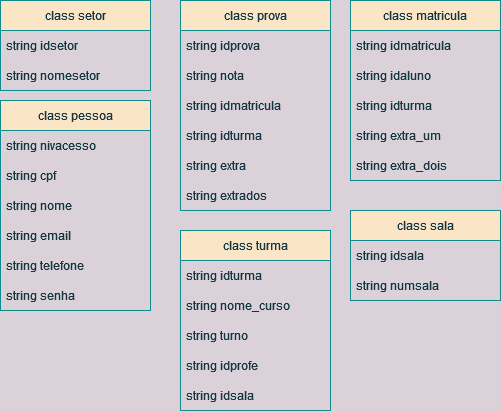

The diagram above was exported from draw.io. Its source (the exported page's mxGraphModel, read from the mxfile embedded in the PNG):
<mxGraphModel dx="760" dy="648" grid="1" gridSize="10" guides="1" tooltips="1" connect="1" arrows="1" fold="1" page="1" pageScale="1" pageWidth="827" pageHeight="1169" background="#DAD2D8" math="0" shadow="0">
  <root>
    <mxCell id="0" />
    <mxCell id="1" parent="0" />
    <mxCell id="gF_LWWEqZFZoR63F559g-1" value="class sala" style="swimlane;fontStyle=0;childLayout=stackLayout;horizontal=1;startSize=30;horizontalStack=0;resizeParent=1;resizeParentMax=0;resizeLast=0;collapsible=1;marginBottom=0;fillColor=#FAE5C7;strokeColor=#0F8B8D;fontColor=#143642;" vertex="1" parent="1">
      <mxGeometry x="560" y="250" width="150" height="90" as="geometry" />
    </mxCell>
    <mxCell id="gF_LWWEqZFZoR63F559g-2" value="string idsala" style="text;strokeColor=none;fillColor=none;align=left;verticalAlign=middle;spacingLeft=4;spacingRight=4;overflow=hidden;points=[[0,0.5],[1,0.5]];portConstraint=eastwest;rotatable=0;fontColor=#143642;" vertex="1" parent="gF_LWWEqZFZoR63F559g-1">
      <mxGeometry y="30" width="150" height="30" as="geometry" />
    </mxCell>
    <mxCell id="gF_LWWEqZFZoR63F559g-3" value="string numsala" style="text;strokeColor=none;fillColor=none;align=left;verticalAlign=middle;spacingLeft=4;spacingRight=4;overflow=hidden;points=[[0,0.5],[1,0.5]];portConstraint=eastwest;rotatable=0;fontColor=#143642;" vertex="1" parent="gF_LWWEqZFZoR63F559g-1">
      <mxGeometry y="60" width="150" height="30" as="geometry" />
    </mxCell>
    <mxCell id="gF_LWWEqZFZoR63F559g-5" value="class matricula" style="swimlane;fontStyle=0;childLayout=stackLayout;horizontal=1;startSize=30;horizontalStack=0;resizeParent=1;resizeParentMax=0;resizeLast=0;collapsible=1;marginBottom=0;fillColor=#FAE5C7;strokeColor=#0F8B8D;fontColor=#143642;" vertex="1" parent="1">
      <mxGeometry x="560" y="40" width="150" height="180" as="geometry" />
    </mxCell>
    <mxCell id="gF_LWWEqZFZoR63F559g-6" value="string idmatricula" style="text;strokeColor=none;fillColor=none;align=left;verticalAlign=middle;spacingLeft=4;spacingRight=4;overflow=hidden;points=[[0,0.5],[1,0.5]];portConstraint=eastwest;rotatable=0;fontColor=#143642;" vertex="1" parent="gF_LWWEqZFZoR63F559g-5">
      <mxGeometry y="30" width="150" height="30" as="geometry" />
    </mxCell>
    <mxCell id="gF_LWWEqZFZoR63F559g-7" value="string idaluno" style="text;strokeColor=none;fillColor=none;align=left;verticalAlign=middle;spacingLeft=4;spacingRight=4;overflow=hidden;points=[[0,0.5],[1,0.5]];portConstraint=eastwest;rotatable=0;fontColor=#143642;" vertex="1" parent="gF_LWWEqZFZoR63F559g-5">
      <mxGeometry y="60" width="150" height="30" as="geometry" />
    </mxCell>
    <mxCell id="gF_LWWEqZFZoR63F559g-8" value="string idturma" style="text;strokeColor=none;fillColor=none;align=left;verticalAlign=middle;spacingLeft=4;spacingRight=4;overflow=hidden;points=[[0,0.5],[1,0.5]];portConstraint=eastwest;rotatable=0;fontColor=#143642;" vertex="1" parent="gF_LWWEqZFZoR63F559g-5">
      <mxGeometry y="90" width="150" height="30" as="geometry" />
    </mxCell>
    <mxCell id="gF_LWWEqZFZoR63F559g-9" value="string extra_um" style="text;strokeColor=none;fillColor=none;align=left;verticalAlign=middle;spacingLeft=4;spacingRight=4;overflow=hidden;points=[[0,0.5],[1,0.5]];portConstraint=eastwest;rotatable=0;fontColor=#143642;" vertex="1" parent="gF_LWWEqZFZoR63F559g-5">
      <mxGeometry y="120" width="150" height="30" as="geometry" />
    </mxCell>
    <mxCell id="gF_LWWEqZFZoR63F559g-10" value="string extra_dois" style="text;strokeColor=none;fillColor=none;align=left;verticalAlign=middle;spacingLeft=4;spacingRight=4;overflow=hidden;points=[[0,0.5],[1,0.5]];portConstraint=eastwest;rotatable=0;fontColor=#143642;" vertex="1" parent="gF_LWWEqZFZoR63F559g-5">
      <mxGeometry y="150" width="150" height="30" as="geometry" />
    </mxCell>
    <mxCell id="gF_LWWEqZFZoR63F559g-11" value="class turma" style="swimlane;fontStyle=0;childLayout=stackLayout;horizontal=1;startSize=30;horizontalStack=0;resizeParent=1;resizeParentMax=0;resizeLast=0;collapsible=1;marginBottom=0;fillColor=#FAE5C7;strokeColor=#0F8B8D;fontColor=#143642;" vertex="1" parent="1">
      <mxGeometry x="390" y="270" width="150" height="180" as="geometry" />
    </mxCell>
    <mxCell id="gF_LWWEqZFZoR63F559g-12" value="string idturma" style="text;strokeColor=none;fillColor=none;align=left;verticalAlign=middle;spacingLeft=4;spacingRight=4;overflow=hidden;points=[[0,0.5],[1,0.5]];portConstraint=eastwest;rotatable=0;fontColor=#143642;" vertex="1" parent="gF_LWWEqZFZoR63F559g-11">
      <mxGeometry y="30" width="150" height="30" as="geometry" />
    </mxCell>
    <mxCell id="gF_LWWEqZFZoR63F559g-13" value="string nome_curso" style="text;strokeColor=none;fillColor=none;align=left;verticalAlign=middle;spacingLeft=4;spacingRight=4;overflow=hidden;points=[[0,0.5],[1,0.5]];portConstraint=eastwest;rotatable=0;fontColor=#143642;" vertex="1" parent="gF_LWWEqZFZoR63F559g-11">
      <mxGeometry y="60" width="150" height="30" as="geometry" />
    </mxCell>
    <mxCell id="gF_LWWEqZFZoR63F559g-14" value="string turno" style="text;strokeColor=none;fillColor=none;align=left;verticalAlign=middle;spacingLeft=4;spacingRight=4;overflow=hidden;points=[[0,0.5],[1,0.5]];portConstraint=eastwest;rotatable=0;fontColor=#143642;" vertex="1" parent="gF_LWWEqZFZoR63F559g-11">
      <mxGeometry y="90" width="150" height="30" as="geometry" />
    </mxCell>
    <mxCell id="gF_LWWEqZFZoR63F559g-15" value="string idprofe" style="text;strokeColor=none;fillColor=none;align=left;verticalAlign=middle;spacingLeft=4;spacingRight=4;overflow=hidden;points=[[0,0.5],[1,0.5]];portConstraint=eastwest;rotatable=0;fontColor=#143642;" vertex="1" parent="gF_LWWEqZFZoR63F559g-11">
      <mxGeometry y="120" width="150" height="30" as="geometry" />
    </mxCell>
    <mxCell id="gF_LWWEqZFZoR63F559g-16" value="string idsala" style="text;strokeColor=none;fillColor=none;align=left;verticalAlign=middle;spacingLeft=4;spacingRight=4;overflow=hidden;points=[[0,0.5],[1,0.5]];portConstraint=eastwest;rotatable=0;fontColor=#143642;" vertex="1" parent="gF_LWWEqZFZoR63F559g-11">
      <mxGeometry y="150" width="150" height="30" as="geometry" />
    </mxCell>
    <mxCell id="gF_LWWEqZFZoR63F559g-17" value="class prova" style="swimlane;fontStyle=0;childLayout=stackLayout;horizontal=1;startSize=30;horizontalStack=0;resizeParent=1;resizeParentMax=0;resizeLast=0;collapsible=1;marginBottom=0;fillColor=#FAE5C7;strokeColor=#0F8B8D;fontColor=#143642;" vertex="1" parent="1">
      <mxGeometry x="390" y="40" width="150" height="210" as="geometry" />
    </mxCell>
    <mxCell id="gF_LWWEqZFZoR63F559g-18" value="string idprova" style="text;strokeColor=none;fillColor=none;align=left;verticalAlign=middle;spacingLeft=4;spacingRight=4;overflow=hidden;points=[[0,0.5],[1,0.5]];portConstraint=eastwest;rotatable=0;fontColor=#143642;" vertex="1" parent="gF_LWWEqZFZoR63F559g-17">
      <mxGeometry y="30" width="150" height="30" as="geometry" />
    </mxCell>
    <mxCell id="gF_LWWEqZFZoR63F559g-19" value="string nota" style="text;strokeColor=none;fillColor=none;align=left;verticalAlign=middle;spacingLeft=4;spacingRight=4;overflow=hidden;points=[[0,0.5],[1,0.5]];portConstraint=eastwest;rotatable=0;fontColor=#143642;" vertex="1" parent="gF_LWWEqZFZoR63F559g-17">
      <mxGeometry y="60" width="150" height="30" as="geometry" />
    </mxCell>
    <mxCell id="gF_LWWEqZFZoR63F559g-20" value="string idmatricula" style="text;strokeColor=none;fillColor=none;align=left;verticalAlign=middle;spacingLeft=4;spacingRight=4;overflow=hidden;points=[[0,0.5],[1,0.5]];portConstraint=eastwest;rotatable=0;fontColor=#143642;" vertex="1" parent="gF_LWWEqZFZoR63F559g-17">
      <mxGeometry y="90" width="150" height="30" as="geometry" />
    </mxCell>
    <mxCell id="gF_LWWEqZFZoR63F559g-21" value="string idturma" style="text;strokeColor=none;fillColor=none;align=left;verticalAlign=middle;spacingLeft=4;spacingRight=4;overflow=hidden;points=[[0,0.5],[1,0.5]];portConstraint=eastwest;rotatable=0;fontColor=#143642;" vertex="1" parent="gF_LWWEqZFZoR63F559g-17">
      <mxGeometry y="120" width="150" height="30" as="geometry" />
    </mxCell>
    <mxCell id="gF_LWWEqZFZoR63F559g-22" value="string extra" style="text;strokeColor=none;fillColor=none;align=left;verticalAlign=middle;spacingLeft=4;spacingRight=4;overflow=hidden;points=[[0,0.5],[1,0.5]];portConstraint=eastwest;rotatable=0;fontColor=#143642;" vertex="1" parent="gF_LWWEqZFZoR63F559g-17">
      <mxGeometry y="150" width="150" height="30" as="geometry" />
    </mxCell>
    <mxCell id="gF_LWWEqZFZoR63F559g-23" value="string extrados" style="text;strokeColor=none;fillColor=none;align=left;verticalAlign=middle;spacingLeft=4;spacingRight=4;overflow=hidden;points=[[0,0.5],[1,0.5]];portConstraint=eastwest;rotatable=0;fontColor=#143642;" vertex="1" parent="gF_LWWEqZFZoR63F559g-17">
      <mxGeometry y="180" width="150" height="30" as="geometry" />
    </mxCell>
    <mxCell id="gF_LWWEqZFZoR63F559g-24" value="class pessoa" style="swimlane;fontStyle=0;childLayout=stackLayout;horizontal=1;startSize=30;horizontalStack=0;resizeParent=1;resizeParentMax=0;resizeLast=0;collapsible=1;marginBottom=0;fillColor=#FAE5C7;strokeColor=#0F8B8D;fontColor=#143642;" vertex="1" parent="1">
      <mxGeometry x="210" y="140" width="150" height="210" as="geometry" />
    </mxCell>
    <mxCell id="gF_LWWEqZFZoR63F559g-25" value="string nivacesso" style="text;strokeColor=none;fillColor=none;align=left;verticalAlign=middle;spacingLeft=4;spacingRight=4;overflow=hidden;points=[[0,0.5],[1,0.5]];portConstraint=eastwest;rotatable=0;fontColor=#143642;" vertex="1" parent="gF_LWWEqZFZoR63F559g-24">
      <mxGeometry y="30" width="150" height="30" as="geometry" />
    </mxCell>
    <mxCell id="gF_LWWEqZFZoR63F559g-26" value="string cpf" style="text;strokeColor=none;fillColor=none;align=left;verticalAlign=middle;spacingLeft=4;spacingRight=4;overflow=hidden;points=[[0,0.5],[1,0.5]];portConstraint=eastwest;rotatable=0;fontColor=#143642;" vertex="1" parent="gF_LWWEqZFZoR63F559g-24">
      <mxGeometry y="60" width="150" height="30" as="geometry" />
    </mxCell>
    <mxCell id="gF_LWWEqZFZoR63F559g-27" value="string nome" style="text;strokeColor=none;fillColor=none;align=left;verticalAlign=middle;spacingLeft=4;spacingRight=4;overflow=hidden;points=[[0,0.5],[1,0.5]];portConstraint=eastwest;rotatable=0;fontColor=#143642;" vertex="1" parent="gF_LWWEqZFZoR63F559g-24">
      <mxGeometry y="90" width="150" height="30" as="geometry" />
    </mxCell>
    <mxCell id="gF_LWWEqZFZoR63F559g-28" value="string email" style="text;strokeColor=none;fillColor=none;align=left;verticalAlign=middle;spacingLeft=4;spacingRight=4;overflow=hidden;points=[[0,0.5],[1,0.5]];portConstraint=eastwest;rotatable=0;fontColor=#143642;" vertex="1" parent="gF_LWWEqZFZoR63F559g-24">
      <mxGeometry y="120" width="150" height="30" as="geometry" />
    </mxCell>
    <mxCell id="gF_LWWEqZFZoR63F559g-29" value="string telefone" style="text;strokeColor=none;fillColor=none;align=left;verticalAlign=middle;spacingLeft=4;spacingRight=4;overflow=hidden;points=[[0,0.5],[1,0.5]];portConstraint=eastwest;rotatable=0;fontColor=#143642;" vertex="1" parent="gF_LWWEqZFZoR63F559g-24">
      <mxGeometry y="150" width="150" height="30" as="geometry" />
    </mxCell>
    <mxCell id="gF_LWWEqZFZoR63F559g-30" value="string senha" style="text;strokeColor=none;fillColor=none;align=left;verticalAlign=middle;spacingLeft=4;spacingRight=4;overflow=hidden;points=[[0,0.5],[1,0.5]];portConstraint=eastwest;rotatable=0;fontColor=#143642;" vertex="1" parent="gF_LWWEqZFZoR63F559g-24">
      <mxGeometry y="180" width="150" height="30" as="geometry" />
    </mxCell>
    <mxCell id="gF_LWWEqZFZoR63F559g-31" value="class setor" style="swimlane;fontStyle=0;childLayout=stackLayout;horizontal=1;startSize=30;horizontalStack=0;resizeParent=1;resizeParentMax=0;resizeLast=0;collapsible=1;marginBottom=0;fillColor=#FAE5C7;strokeColor=#0F8B8D;fontColor=#143642;" vertex="1" parent="1">
      <mxGeometry x="210" y="40" width="150" height="90" as="geometry" />
    </mxCell>
    <mxCell id="gF_LWWEqZFZoR63F559g-32" value="string idsetor" style="text;strokeColor=none;fillColor=none;align=left;verticalAlign=middle;spacingLeft=4;spacingRight=4;overflow=hidden;points=[[0,0.5],[1,0.5]];portConstraint=eastwest;rotatable=0;fontColor=#143642;" vertex="1" parent="gF_LWWEqZFZoR63F559g-31">
      <mxGeometry y="30" width="150" height="30" as="geometry" />
    </mxCell>
    <mxCell id="gF_LWWEqZFZoR63F559g-33" value="string nomesetor" style="text;strokeColor=none;fillColor=none;align=left;verticalAlign=middle;spacingLeft=4;spacingRight=4;overflow=hidden;points=[[0,0.5],[1,0.5]];portConstraint=eastwest;rotatable=0;fontColor=#143642;" vertex="1" parent="gF_LWWEqZFZoR63F559g-31">
      <mxGeometry y="60" width="150" height="30" as="geometry" />
    </mxCell>
  </root>
</mxGraphModel>